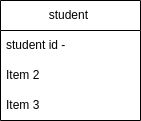

The diagram above was exported from draw.io. Its source (the exported page's mxGraphModel, read from the mxfile embedded in the PNG):
<mxGraphModel dx="1426" dy="759" grid="1" gridSize="10" guides="1" tooltips="1" connect="1" arrows="1" fold="1" page="1" pageScale="1" pageWidth="850" pageHeight="1100" math="0" shadow="0">
  <root>
    <mxCell id="0" />
    <mxCell id="1" parent="0" />
    <mxCell id="_Vv0aZMHNG3JjqHQnoqI-2" value="student&amp;nbsp;" style="swimlane;fontStyle=0;childLayout=stackLayout;horizontal=1;startSize=30;horizontalStack=0;resizeParent=1;resizeParentMax=0;resizeLast=0;collapsible=1;marginBottom=0;whiteSpace=wrap;html=1;" vertex="1" parent="1">
      <mxGeometry x="60" y="80" width="140" height="120" as="geometry" />
    </mxCell>
    <mxCell id="_Vv0aZMHNG3JjqHQnoqI-3" value="student id -" style="text;strokeColor=none;fillColor=none;align=left;verticalAlign=middle;spacingLeft=4;spacingRight=4;overflow=hidden;points=[[0,0.5],[1,0.5]];portConstraint=eastwest;rotatable=0;whiteSpace=wrap;html=1;" vertex="1" parent="_Vv0aZMHNG3JjqHQnoqI-2">
      <mxGeometry y="30" width="140" height="30" as="geometry" />
    </mxCell>
    <mxCell id="_Vv0aZMHNG3JjqHQnoqI-4" value="Item 2" style="text;strokeColor=none;fillColor=none;align=left;verticalAlign=middle;spacingLeft=4;spacingRight=4;overflow=hidden;points=[[0,0.5],[1,0.5]];portConstraint=eastwest;rotatable=0;whiteSpace=wrap;html=1;" vertex="1" parent="_Vv0aZMHNG3JjqHQnoqI-2">
      <mxGeometry y="60" width="140" height="30" as="geometry" />
    </mxCell>
    <mxCell id="_Vv0aZMHNG3JjqHQnoqI-5" value="Item 3" style="text;strokeColor=none;fillColor=none;align=left;verticalAlign=middle;spacingLeft=4;spacingRight=4;overflow=hidden;points=[[0,0.5],[1,0.5]];portConstraint=eastwest;rotatable=0;whiteSpace=wrap;html=1;" vertex="1" parent="_Vv0aZMHNG3JjqHQnoqI-2">
      <mxGeometry y="90" width="140" height="30" as="geometry" />
    </mxCell>
  </root>
</mxGraphModel>